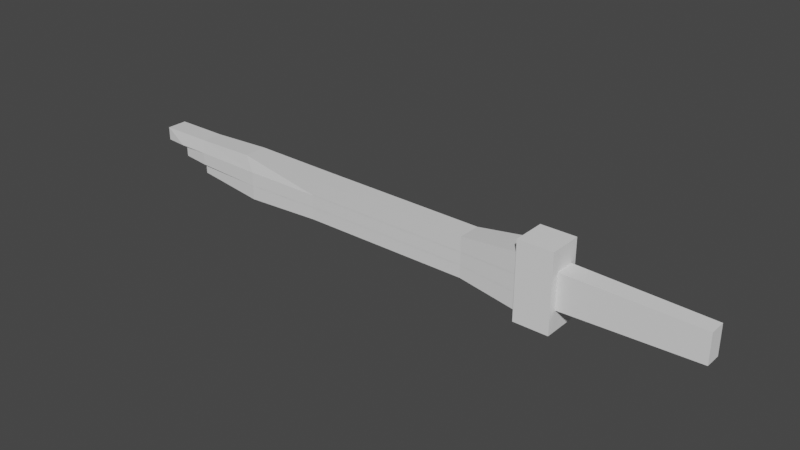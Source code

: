 # Source: Sztylet.blend  (saved by Blender 2.92.15; exported with 4.5.12 LTS)
import bpy
from mathutils import Matrix  # noqa: F401  (used for matrix-valued properties, if any)

bpy.ops.wm.read_factory_settings(use_empty=True)
scene = bpy.context.scene
scene.name = 'Scene'

# ---- collections
col_collection = bpy.data.collections.new('Collection'); scene.collection.children.link(col_collection)

# ---- materials (node trees are filled in below, after node groups)
mat_material_002 = bpy.data.materials.new('Material.002')
mat_material_002.alpha_threshold = 0.0
mat_material_002.use_transparent_shadow = False
mat_material_002.line_color = (0.0, 0.0, 0.0, 1.0)
mat_material = bpy.data.materials.new('Material')
mat_material.alpha_threshold = 0.0
mat_material.use_transparent_shadow = False
mat_material.line_color = (0.0, 0.0, 0.0, 1.0)
mat_material_001 = bpy.data.materials.new('Material.001')
mat_material_001.alpha_threshold = 0.0
mat_material_001.use_transparent_shadow = False
mat_material_001.line_color = (0.0, 0.0, 0.0, 1.0)

# ---- material node trees
mat_material_002.use_nodes = True; mat_material_002.node_tree.nodes.clear()
_N = mat_material_002.node_tree.nodes; _L = mat_material_002.node_tree.links
n0 = _N.new('ShaderNodeOutputMaterial'); n0.name = 'Material Output'; n0.location = (300, 300)
n1 = _N.new('ShaderNodeBsdfPrincipled'); n1.name = 'Principled BSDF'; n1.location = (10, 300)
n1.distribution = 'GGX'
n1.subsurface_method = 'BURLEY'
n1.inputs[2].default_value = 0.4
n1.inputs[3].default_value = 1.45
n1.inputs[27].default_value = (0.0, 0.0, 0.0, 1.0)
n1.inputs[28].default_value = 1.0
_L.new(n1.outputs[0], n0.inputs[0])
n0.is_active_output = True
mat_material.use_nodes = True; mat_material.node_tree.nodes.clear()
_N = mat_material.node_tree.nodes; _L = mat_material.node_tree.links
n0 = _N.new('ShaderNodeOutputMaterial'); n0.name = 'Material Output'; n0.location = (300, 300)
n1 = _N.new('ShaderNodeBsdfPrincipled'); n1.name = 'Principled BSDF'; n1.location = (10, 300)
n1.distribution = 'GGX'
n1.subsurface_method = 'BURLEY'
n1.inputs[2].default_value = 0.4
n1.inputs[3].default_value = 1.45
n1.inputs[27].default_value = (0.0, 0.0, 0.0, 1.0)
n1.inputs[28].default_value = 1.0
_L.new(n1.outputs[0], n0.inputs[0])
n0.is_active_output = True
mat_material_001.use_nodes = True; mat_material_001.node_tree.nodes.clear()
_N = mat_material_001.node_tree.nodes; _L = mat_material_001.node_tree.links
n0 = _N.new('ShaderNodeOutputMaterial'); n0.name = 'Material Output'; n0.location = (300, 300)
n1 = _N.new('ShaderNodeBsdfPrincipled'); n1.name = 'Principled BSDF'; n1.location = (10, 300)
n1.distribution = 'GGX'
n1.subsurface_method = 'BURLEY'
n1.inputs[2].default_value = 0.4
n1.inputs[3].default_value = 1.45
n1.inputs[27].default_value = (0.0, 0.0, 0.0, 1.0)
n1.inputs[28].default_value = 1.0
_L.new(n1.outputs[0], n0.inputs[0])
n0.is_active_output = True

# ---- world
world_world = bpy.data.worlds.new('World'); scene.world = world_world
world_world.use_nodes = True; world_world.node_tree.nodes.clear()
_N = world_world.node_tree.nodes; _L = world_world.node_tree.links
n0 = _N.new('ShaderNodeOutputWorld'); n0.name = 'World Output'; n0.location = (300, 300)
n1 = _N.new('ShaderNodeBackground'); n1.name = 'Background'; n1.location = (10, 300)
n1.inputs[0].default_value = (0.05088, 0.05088, 0.05088, 1.0)
_L.new(n1.outputs[0], n0.inputs[0])
n0.is_active_output = True
world_world.color = (0.05088, 0.05088, 0.05088)
world_world.use_sun_shadow = False
world_world.sun_shadow_jitter_overblur = 0.0

# ---- meshes
me_cube_002 = bpy.data.meshes.new('Cube.002')
me_cube_002.from_pydata([(0.7577, -0.05544, 1.031), (0.7577, -0.05544, 0.4491), (0.7577, -0.9563, 1.031), (0.7577, -0.9563, 0.4491), (-0.9415, -0.1748, 0.82), (-0.9415, -0.1748, 0.3921), (-0.9415, -0.837, 0.82), (-0.9415, -0.837, 0.3921), (-5.814, -0.1687, 0.4127), (-5.814, -0.8431, 0.4127), (-5.814, -0.8431, 0.8485), (-5.814, -0.1687, 0.8485), (-8.33, -0.1533, 0.4315), (-8.075, -0.8918, 0.4377), (-8.33, -0.8278, 0.8673), (-8.33, -0.1533, 0.8673), (-10.12, -0.1958, 0.4266), (-10.13, -0.8431, 0.4321), (-10.12, -0.7853, 0.8075), (-10.12, -0.1958, 0.8075), (-10.92, -0.1958, 0.4266), (-11.03, -0.8431, 0.4321), (-10.92, -0.7853, 0.8075), (-10.92, -0.1958, 0.8075), (-11.67, -0.1958, 0.4266), (-11.67, -0.7853, 0.4266), (-11.67, -0.7853, 0.8075), (-11.67, -0.1958, 0.8075), (0.7577, -0.05544, -0.02297), (0.7577, -0.05544, -0.5058), (0.7577, -0.9563, -0.02297), (0.7577, -0.9563, -0.5058), (-0.9415, -0.1748, 0.04508), (-0.9415, -0.1748, -0.3099), (-0.9415, -0.837, 0.04508), (-0.9415, -0.837, -0.3099), (-5.814, -0.1687, -0.3021), (-5.814, -0.8431, -0.3021), (-5.814, -0.8431, 0.05931), (-5.814, -0.1687, 0.05931), (-8.33, -0.1533, -0.2834), (-8.075, -0.8918, -0.3804), (-8.075, -0.8918, 0.03326), (-8.33, -0.1533, 0.0781), (-10.12, -0.1958, -0.1982), (-10.12, -0.7853, -0.1982), (-10.12, -0.7853, 0.1177), (-10.12, -0.1958, 0.1177), (0.7577, -0.05544, 0.4545), (0.7577, -0.05544, -0.02834), (0.7577, -0.9563, 0.4545), (0.7577, -0.9563, -0.02834), (-0.9415, -0.1748, 0.3961), (-0.9415, -0.1748, 0.04114), (-0.9415, -0.837, 0.3961), (-0.9415, -0.837, 0.04114), (-5.814, -0.1687, 0.05529), (-5.814, -0.8431, 0.05529), (-5.814, -0.8431, 0.4168), (-5.814, -0.1687, 0.4168), (-8.33, -0.1533, 0.07408), (-8.075, -0.8918, 0.02866), (-8.075, -0.8918, 0.4423), (-8.33, -0.1533, 0.4356), (-10.12, -0.1958, 0.1142), (-10.13, -0.8431, 0.0746), (-10.13, -0.8431, 0.4361), (-10.12, -0.1958, 0.4302), (-10.92, -0.1958, 0.1142), (-10.92, -0.7853, 0.1142), (-10.92, -0.7853, 0.4302), (-10.92, -0.1958, 0.4302)], [], [(0, 4, 6, 2), (3, 2, 6, 7), (6, 4, 11, 10), (5, 1, 3, 7), (1, 0, 2, 3), (5, 4, 0, 1), (11, 8, 12, 15), (4, 5, 8, 11), (7, 6, 10, 9), (5, 7, 9, 8), (12, 13, 17, 16), (8, 9, 13, 12), (10, 11, 15, 14), (9, 10, 14, 13), (19, 16, 20, 23), (14, 15, 19, 18), (13, 14, 18, 17), (15, 12, 16, 19), (23, 20, 24, 27), (16, 17, 21, 20), (18, 19, 23, 22), (17, 18, 22, 21), (25, 26, 27, 24), (20, 21, 25, 24), (22, 23, 27, 26), (21, 22, 26, 25), (28, 32, 34, 30), (31, 30, 34, 35), (34, 32, 39, 38), (33, 29, 31, 35), (29, 28, 30, 31), (33, 32, 28, 29), (39, 36, 40, 43), (32, 33, 36, 39), (35, 34, 38, 37), (33, 35, 37, 36), (40, 41, 45, 44), (36, 37, 41, 40), (38, 39, 43, 42), (37, 38, 42, 41), (45, 46, 47, 44), (42, 43, 47, 46), (41, 42, 46, 45), (43, 40, 44, 47), (48, 52, 54, 50), (51, 50, 54, 55), (54, 52, 59, 58), (53, 49, 51, 55), (49, 48, 50, 51), (53, 52, 48, 49), (59, 56, 60, 63), (52, 53, 56, 59), (55, 54, 58, 57), (53, 55, 57, 56), (60, 61, 65, 64), (56, 57, 61, 60), (58, 59, 63, 62), (57, 58, 62, 61), (67, 64, 68, 71), (62, 63, 67, 66), (61, 62, 66, 65), (63, 60, 64, 67), (69, 70, 71, 68), (64, 65, 69, 68), (66, 67, 71, 70), (65, 66, 70, 69)])
me_cube_002.polygons.foreach_set('material_index', [0, 0, 0, 0, 0, 0, 0, 0, 0, 0, 0, 0, 0, 0, 0, 0, 0, 0, 0, 0, 0, 0, 0, 0, 0, 0, 1, 1, 1, 1, 1, 1, 1, 1, 1, 1, 1, 1, 1, 1, 1, 1, 1, 1, 2, 2, 2, 2, 2, 2, 2, 2, 2, 2, 2, 2, 2, 2, 2, 2, 2, 2, 2, 2, 2, 2])
_uv = me_cube_002.uv_layers.new(name='UVMap')
_uv.uv.foreach_set('vector', [0.625, 0.5, 0.875, 0.5, 0.875, 0.75, 0.625, 0.75, 0.375, 0.75, 0.625, 0.75, 0.625, 1.0, 0.375, 1.0, 0.875, 0.75, 0.875, 0.5, 0.875, 0.5, 0.875, 0.75, 0.125, 0.5, 0.375, 0.5, 0.375, 0.75, 0.125, 0.75, 0.375, 0.5, 0.625, 0.5, 0.625, 0.75, 0.375, 0.75, 0.375, 0.25, 0.625, 0.25, 0.625, 0.5, 0.375, 0.5, 0.625, 0.25, 0.375, 0.25, 0.375, 0.25, 0.625, 0.25, 0.625, 0.25, 0.375, 0.25, 0.375, 0.25, 0.625, 0.25, 0.375, 1.0, 0.625, 1.0, 0.625, 1.0, 0.375, 1.0, 0.125, 0.5, 0.125, 0.75, 0.125, 0.75, 0.125, 0.5, 0.125, 0.5, 0.125, 0.75, 0.125, 0.75, 0.125, 0.5, 0.125, 0.5, 0.125, 0.75, 0.125, 0.75, 0.125, 0.5, 0.875, 0.75, 0.875, 0.5, 0.875, 0.5, 0.875, 0.75, 0.375, 1.0, 0.625, 1.0, 0.625, 1.0, 0.375, 1.0, 0.625, 0.25, 0.375, 0.25, 0.375, 0.25, 0.625, 0.25, 0.875, 0.75, 0.875, 0.5, 0.875, 0.5, 0.875, 0.75, 0.375, 1.0, 0.625, 1.0, 0.625, 1.0, 0.375, 1.0, 0.625, 0.25, 0.375, 0.25, 0.375, 0.25, 0.625, 0.25, 0.625, 0.25, 0.375, 0.25, 0.375, 0.25, 0.625, 0.25, 0.125, 0.5, 0.125, 0.75, 0.125, 0.75, 0.125, 0.5, 0.875, 0.75, 0.875, 0.5, 0.875, 0.5, 0.875, 0.75, 0.375, 1.0, 0.625, 1.0, 0.625, 1.0, 0.375, 1.0, 0.375, 0.0, 0.625, 0.0, 0.625, 0.25, 0.375, 0.25, 0.125, 0.5, 0.125, 0.75, 0.125, 0.75, 0.125, 0.5, 0.875, 0.75, 0.875, 0.5, 0.875, 0.5, 0.875, 0.75, 0.375, 1.0, 0.625, 1.0, 0.625, 1.0, 0.375, 1.0, 0.625, 0.5, 0.875, 0.5, 0.875, 0.75, 0.625, 0.75, 0.375, 0.75, 0.625, 0.75, 0.625, 1.0, 0.375, 1.0, 0.875, 0.75, 0.875, 0.5, 0.875, 0.5, 0.875, 0.75, 0.125, 0.5, 0.375, 0.5, 0.375, 0.75, 0.125, 0.75, 0.375, 0.5, 0.625, 0.5, 0.625, 0.75, 0.375, 0.75, 0.375, 0.25, 0.625, 0.25, 0.625, 0.5, 0.375, 0.5, 0.625, 0.25, 0.375, 0.25, 0.375, 0.25, 0.625, 0.25, 0.625, 0.25, 0.375, 0.25, 0.375, 0.25, 0.625, 0.25, 0.375, 1.0, 0.625, 1.0, 0.625, 1.0, 0.375, 1.0, 0.125, 0.5, 0.125, 0.75, 0.125, 0.75, 0.125, 0.5, 0.125, 0.5, 0.125, 0.75, 0.125, 0.75, 0.125, 0.5, 0.125, 0.5, 0.125, 0.75, 0.125, 0.75, 0.125, 0.5, 0.875, 0.75, 0.875, 0.5, 0.875, 0.5, 0.875, 0.75, 0.375, 1.0, 0.625, 1.0, 0.625, 1.0, 0.375, 1.0, 0.375, 0.0, 0.625, 0.0, 0.625, 0.25, 0.375, 0.25, 0.875, 0.75, 0.875, 0.5, 0.875, 0.5, 0.875, 0.75, 0.375, 1.0, 0.625, 1.0, 0.625, 1.0, 0.375, 1.0, 0.625, 0.25, 0.375, 0.25, 0.375, 0.25, 0.625, 0.25, 0.625, 0.5, 0.875, 0.5, 0.875, 0.75, 0.625, 0.75, 0.375, 0.75, 0.625, 0.75, 0.625, 1.0, 0.375, 1.0, 0.875, 0.75, 0.875, 0.5, 0.875, 0.5, 0.875, 0.75, 0.125, 0.5, 0.375, 0.5, 0.375, 0.75, 0.125, 0.75, 0.375, 0.5, 0.625, 0.5, 0.625, 0.75, 0.375, 0.75, 0.375, 0.25, 0.625, 0.25, 0.625, 0.5, 0.375, 0.5, 0.625, 0.25, 0.375, 0.25, 0.375, 0.25, 0.625, 0.25, 0.625, 0.25, 0.375, 0.25, 0.375, 0.25, 0.625, 0.25, 0.375, 1.0, 0.625, 1.0, 0.625, 1.0, 0.375, 1.0, 0.125, 0.5, 0.125, 0.75, 0.125, 0.75, 0.125, 0.5, 0.125, 0.5, 0.125, 0.75, 0.125, 0.75, 0.125, 0.5, 0.125, 0.5, 0.125, 0.75, 0.125, 0.75, 0.125, 0.5, 0.875, 0.75, 0.875, 0.5, 0.875, 0.5, 0.875, 0.75, 0.375, 1.0, 0.625, 1.0, 0.625, 1.0, 0.375, 1.0, 0.625, 0.25, 0.375, 0.25, 0.375, 0.25, 0.625, 0.25, 0.875, 0.75, 0.875, 0.5, 0.875, 0.5, 0.875, 0.75, 0.375, 1.0, 0.625, 1.0, 0.625, 1.0, 0.375, 1.0, 0.625, 0.25, 0.375, 0.25, 0.375, 0.25, 0.625, 0.25, 0.375, 0.0, 0.625, 0.0, 0.625, 0.25, 0.375, 0.25, 0.125, 0.5, 0.125, 0.75, 0.125, 0.75, 0.125, 0.5, 0.875, 0.75, 0.875, 0.5, 0.875, 0.5, 0.875, 0.75, 0.375, 1.0, 0.625, 1.0, 0.625, 1.0, 0.375, 1.0])
me_cube_002.materials.append(mat_material_002)
me_cube_002.materials.append(mat_material)
me_cube_002.materials.append(mat_material_001)
me_cube_002.use_remesh_preserve_volume = False
me_cube_002.use_remesh_preserve_attributes = False
me_cube_002.use_mirror_vertex_groups = False
me_cube_002.update()
me_cube_004 = bpy.data.meshes.new('Cube.004')
me_cube_004.from_pydata([(-0.412, -0.04618, -0.8923), (-0.412, -0.04618, 0.9002), (-0.412, 0.7688, -0.8923), (-0.412, 0.7688, 0.9002), (0.375, -0.04618, -0.8923), (0.375, -0.04618, 0.9002), (0.375, 0.7688, -0.8923), (0.375, 0.7688, 0.9002), (-0.2321, -0.007135, -0.4097), (-0.1928, -3.103, -0.3403), (-0.2321, -0.007135, 0.4097), (-0.1928, -3.103, 0.3403), (0.2321, -0.007135, -0.4097), (0.1928, -3.103, -0.3403), (0.2321, -0.007135, 0.4097), (0.1928, -3.103, 0.3403)], [], [(0, 1, 3, 2), (2, 3, 7, 6), (6, 7, 5, 4), (4, 5, 1, 0), (2, 6, 4, 0), (7, 3, 1, 5), (8, 9, 11, 10), (10, 11, 15, 14), (14, 15, 13, 12), (12, 13, 9, 8), (10, 14, 12, 8), (15, 11, 9, 13)])
_uv = me_cube_004.uv_layers.new(name='UVMap')
_uv.uv.foreach_set('vector', [0.375, 0.0, 0.625, 0.0, 0.625, 0.25, 0.375, 0.25, 0.375, 0.25, 0.625, 0.25, 0.625, 0.5, 0.375, 0.5, 0.375, 0.5, 0.625, 0.5, 0.625, 0.75, 0.375, 0.75, 0.375, 0.75, 0.625, 0.75, 0.625, 1.0, 0.375, 1.0, 0.125, 0.5, 0.375, 0.5, 0.375, 0.75, 0.125, 0.75, 0.625, 0.5, 0.875, 0.5, 0.875, 0.75, 0.625, 0.75, 0.375, 0.0, 0.625, 0.0, 0.625, 0.25, 0.375, 0.25, 0.375, 0.25, 0.625, 0.25, 0.625, 0.5, 0.375, 0.5, 0.375, 0.5, 0.625, 0.5, 0.625, 0.75, 0.375, 0.75, 0.375, 0.75, 0.625, 0.75, 0.625, 1.0, 0.375, 1.0, 0.125, 0.5, 0.375, 0.5, 0.375, 0.75, 0.125, 0.75, 0.625, 0.5, 0.875, 0.5, 0.875, 0.75, 0.625, 0.75])
me_cube_004.use_remesh_fix_poles = True
me_cube_004.use_remesh_preserve_attributes = False
me_cube_004.use_mirror_vertex_groups = False
me_cube_004.update()

# ---- objects
ob_cube_002 = bpy.data.objects.new('Cube.002', me_cube_002)
ob_cube_001 = bpy.data.objects.new('Cube.001', me_cube_004)

# ---- transforms, parenting, visibility, modifiers, constraints
ob_cube_002.location = (0.7545, -0.2274, 1.179)
ob_cube_002.scale = (0.05016, 0.05016, 0.05016)
ob_cube_002.lock_rotations_4d = False
ob_cube_002.empty_display_type = 'ARROWS'
ob_cube_002.lineart.crease_threshold = 0.0
ob_cube_001.location = (0.8382, -0.2514, 1.193)
ob_cube_001.rotation_euler = (0.0, -0.0, 1.571)
ob_cube_001.scale = (0.0614, 0.0614, 0.0614)
ob_cube_001.lineart.crease_threshold = 0.0

# ---- collection membership
col_collection.objects.link(ob_cube_002)
col_collection.objects.link(ob_cube_001)

# ---- scene / render settings (as saved in the file)
scene.frame_start = 1; scene.frame_end = 250; scene.frame_set(1)
scene.render.engine = 'BLENDER_EEVEE_NEXT'
scene.cycles.use_denoising = False
scene.cycles.samples = 128
scene.cycles.sampling_pattern = 'TABULATED_SOBOL'
scene.cycles.use_adaptive_sampling = False
scene.cycles.use_light_tree = False
scene.view_settings.view_transform = 'Filmic'
bpy.context.view_layer.update()

# ---- added for rendering (the .blend has no active camera and no usable light): camera, sun
cam_auto = bpy.data.cameras.new('AutoCamera')
cam_auto.lens = 50.0
cam_auto.sensor_width = 36.0
cam_auto.clip_end = 1000.0
ob_auto_camera = bpy.data.objects.new('AutoCamera', cam_auto)
scene.collection.objects.link(ob_auto_camera)
ob_auto_camera.location = (1.40209, -1.21643, 1.83602)
ob_auto_camera.rotation_euler = (1.09748, -7.21219e-08, 0.694738)
scene.camera = ob_auto_camera
light_auto_sun = bpy.data.lights.new('AutoSun', 'SUN')
light_auto_sun.energy = 3.0
light_auto_sun.angle = 0.0523599
ob_auto_sun = bpy.data.objects.new('AutoSun', light_auto_sun)
scene.collection.objects.link(ob_auto_sun)
ob_auto_sun.rotation_euler = (0.872665, 0.174533, 0.523599)
bpy.context.view_layer.update()
